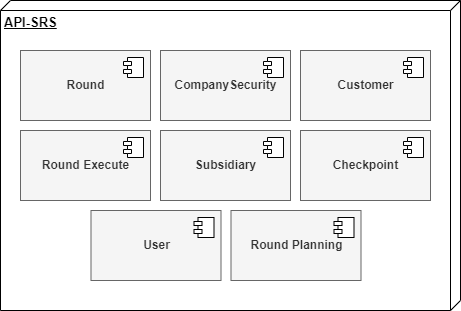

The diagram above was exported from draw.io. Its source (the exported page's mxGraphModel, read from the mxfile embedded in the PNG):
<mxGraphModel dx="1050" dy="515" grid="1" gridSize="10" guides="1" tooltips="1" connect="1" arrows="1" fold="1" page="1" pageScale="1" pageWidth="827" pageHeight="1169" math="0" shadow="0">
  <root>
    <mxCell id="0" />
    <mxCell id="1" parent="0" />
    <mxCell id="ubY4wiV68kKnMCfRvXKd-4" value="&lt;b&gt;&lt;font style=&quot;font-size: 13px;&quot;&gt;API-SRS&lt;/font&gt;&lt;/b&gt;" style="verticalAlign=top;align=left;spacingTop=8;spacingLeft=2;spacingRight=12;shape=cube;size=10;direction=south;fontStyle=4;html=1;" vertex="1" parent="1">
      <mxGeometry x="110" y="140" width="460" height="310" as="geometry" />
    </mxCell>
    <mxCell id="ubY4wiV68kKnMCfRvXKd-5" value="&lt;b&gt;Round&lt;/b&gt;" style="html=1;dropTarget=0;" vertex="1" parent="1">
      <mxGeometry x="130" y="190" width="130" height="70" as="geometry" />
    </mxCell>
    <mxCell id="ubY4wiV68kKnMCfRvXKd-6" value="" style="shape=module;jettyWidth=8;jettyHeight=4;" vertex="1" parent="ubY4wiV68kKnMCfRvXKd-5">
      <mxGeometry x="1" width="20" height="20" relative="1" as="geometry">
        <mxPoint x="-27" y="7" as="offset" />
      </mxGeometry>
    </mxCell>
    <mxCell id="ubY4wiV68kKnMCfRvXKd-7" value="&lt;b&gt;CompanySecurity&lt;/b&gt;" style="html=1;dropTarget=0;" vertex="1" parent="1">
      <mxGeometry x="270" y="190" width="130" height="70" as="geometry" />
    </mxCell>
    <mxCell id="ubY4wiV68kKnMCfRvXKd-8" value="" style="shape=module;jettyWidth=8;jettyHeight=4;" vertex="1" parent="ubY4wiV68kKnMCfRvXKd-7">
      <mxGeometry x="1" width="20" height="20" relative="1" as="geometry">
        <mxPoint x="-27" y="7" as="offset" />
      </mxGeometry>
    </mxCell>
    <mxCell id="ubY4wiV68kKnMCfRvXKd-9" value="&lt;b&gt;Customer&lt;/b&gt;" style="html=1;dropTarget=0;" vertex="1" parent="1">
      <mxGeometry x="410" y="190" width="130" height="70" as="geometry" />
    </mxCell>
    <mxCell id="ubY4wiV68kKnMCfRvXKd-10" value="" style="shape=module;jettyWidth=8;jettyHeight=4;" vertex="1" parent="ubY4wiV68kKnMCfRvXKd-9">
      <mxGeometry x="1" width="20" height="20" relative="1" as="geometry">
        <mxPoint x="-27" y="7" as="offset" />
      </mxGeometry>
    </mxCell>
    <mxCell id="ubY4wiV68kKnMCfRvXKd-11" value="&lt;b&gt;Round Execute&lt;/b&gt;" style="html=1;dropTarget=0;fillColor=#f5f5f5;strokeColor=#666666;fontColor=#333333;strokeWidth=1;" vertex="1" parent="1">
      <mxGeometry x="130" y="270" width="130" height="70" as="geometry" />
    </mxCell>
    <mxCell id="ubY4wiV68kKnMCfRvXKd-12" value="" style="shape=module;jettyWidth=8;jettyHeight=4;" vertex="1" parent="ubY4wiV68kKnMCfRvXKd-11">
      <mxGeometry x="1" width="20" height="20" relative="1" as="geometry">
        <mxPoint x="-27" y="7" as="offset" />
      </mxGeometry>
    </mxCell>
    <mxCell id="ubY4wiV68kKnMCfRvXKd-13" value="&lt;b&gt;Subsidiary&lt;/b&gt;" style="html=1;dropTarget=0;" vertex="1" parent="1">
      <mxGeometry x="270" y="270" width="130" height="70" as="geometry" />
    </mxCell>
    <mxCell id="ubY4wiV68kKnMCfRvXKd-14" value="" style="shape=module;jettyWidth=8;jettyHeight=4;" vertex="1" parent="ubY4wiV68kKnMCfRvXKd-13">
      <mxGeometry x="1" width="20" height="20" relative="1" as="geometry">
        <mxPoint x="-27" y="7" as="offset" />
      </mxGeometry>
    </mxCell>
    <mxCell id="ubY4wiV68kKnMCfRvXKd-15" value="&lt;b&gt;Checkpoint&lt;/b&gt;" style="html=1;dropTarget=0;" vertex="1" parent="1">
      <mxGeometry x="410" y="270" width="130" height="70" as="geometry" />
    </mxCell>
    <mxCell id="ubY4wiV68kKnMCfRvXKd-16" value="" style="shape=module;jettyWidth=8;jettyHeight=4;" vertex="1" parent="ubY4wiV68kKnMCfRvXKd-15">
      <mxGeometry x="1" width="20" height="20" relative="1" as="geometry">
        <mxPoint x="-27" y="7" as="offset" />
      </mxGeometry>
    </mxCell>
    <mxCell id="ubY4wiV68kKnMCfRvXKd-17" value="&lt;b&gt;User&lt;/b&gt;" style="html=1;dropTarget=0;fillColor=#f5f5f5;strokeColor=#666666;fontColor=#333333;strokeWidth=1;" vertex="1" parent="1">
      <mxGeometry x="200.5" y="350" width="130" height="70" as="geometry" />
    </mxCell>
    <mxCell id="ubY4wiV68kKnMCfRvXKd-18" value="" style="shape=module;jettyWidth=8;jettyHeight=4;" vertex="1" parent="ubY4wiV68kKnMCfRvXKd-17">
      <mxGeometry x="1" width="20" height="20" relative="1" as="geometry">
        <mxPoint x="-27" y="7" as="offset" />
      </mxGeometry>
    </mxCell>
    <mxCell id="ubY4wiV68kKnMCfRvXKd-19" value="&lt;b&gt;Round Planning&lt;/b&gt;" style="html=1;dropTarget=0;fillColor=#f5f5f5;strokeColor=#666666;fontColor=#333333;strokeWidth=1;" vertex="1" parent="1">
      <mxGeometry x="340.5" y="350" width="130" height="70" as="geometry" />
    </mxCell>
    <mxCell id="ubY4wiV68kKnMCfRvXKd-20" value="" style="shape=module;jettyWidth=8;jettyHeight=4;" vertex="1" parent="ubY4wiV68kKnMCfRvXKd-19">
      <mxGeometry x="1" width="20" height="20" relative="1" as="geometry">
        <mxPoint x="-27" y="7" as="offset" />
      </mxGeometry>
    </mxCell>
    <mxCell id="ubY4wiV68kKnMCfRvXKd-21" value="&lt;b&gt;Round&lt;/b&gt;" style="html=1;dropTarget=0;fillColor=#f5f5f5;strokeColor=#666666;fontColor=#333333;strokeWidth=1;" vertex="1" parent="1">
      <mxGeometry x="130" y="190" width="130" height="70" as="geometry" />
    </mxCell>
    <mxCell id="ubY4wiV68kKnMCfRvXKd-22" value="" style="shape=module;jettyWidth=8;jettyHeight=4;" vertex="1" parent="ubY4wiV68kKnMCfRvXKd-21">
      <mxGeometry x="1" width="20" height="20" relative="1" as="geometry">
        <mxPoint x="-27" y="7" as="offset" />
      </mxGeometry>
    </mxCell>
    <mxCell id="ubY4wiV68kKnMCfRvXKd-23" value="&lt;b&gt;CompanySecurity&lt;/b&gt;" style="html=1;dropTarget=0;fillColor=#f5f5f5;strokeColor=#666666;fontColor=#333333;strokeWidth=1;" vertex="1" parent="1">
      <mxGeometry x="270" y="190" width="130" height="70" as="geometry" />
    </mxCell>
    <mxCell id="ubY4wiV68kKnMCfRvXKd-24" value="" style="shape=module;jettyWidth=8;jettyHeight=4;" vertex="1" parent="ubY4wiV68kKnMCfRvXKd-23">
      <mxGeometry x="1" width="20" height="20" relative="1" as="geometry">
        <mxPoint x="-27" y="7" as="offset" />
      </mxGeometry>
    </mxCell>
    <mxCell id="ubY4wiV68kKnMCfRvXKd-25" value="&lt;b&gt;Customer&lt;/b&gt;" style="html=1;dropTarget=0;fillColor=#f5f5f5;strokeColor=#666666;fontColor=#333333;strokeWidth=1;" vertex="1" parent="1">
      <mxGeometry x="410" y="190" width="130" height="70" as="geometry" />
    </mxCell>
    <mxCell id="ubY4wiV68kKnMCfRvXKd-26" value="" style="shape=module;jettyWidth=8;jettyHeight=4;" vertex="1" parent="ubY4wiV68kKnMCfRvXKd-25">
      <mxGeometry x="1" width="20" height="20" relative="1" as="geometry">
        <mxPoint x="-27" y="7" as="offset" />
      </mxGeometry>
    </mxCell>
    <mxCell id="ubY4wiV68kKnMCfRvXKd-27" value="&lt;b&gt;Checkpoint&lt;/b&gt;" style="html=1;dropTarget=0;fillColor=#f5f5f5;strokeColor=#666666;fontColor=#333333;strokeWidth=1;" vertex="1" parent="1">
      <mxGeometry x="410" y="270" width="130" height="70" as="geometry" />
    </mxCell>
    <mxCell id="ubY4wiV68kKnMCfRvXKd-28" value="" style="shape=module;jettyWidth=8;jettyHeight=4;" vertex="1" parent="ubY4wiV68kKnMCfRvXKd-27">
      <mxGeometry x="1" width="20" height="20" relative="1" as="geometry">
        <mxPoint x="-27" y="7" as="offset" />
      </mxGeometry>
    </mxCell>
    <mxCell id="ubY4wiV68kKnMCfRvXKd-29" value="&lt;b&gt;Subsidiary&lt;/b&gt;" style="html=1;dropTarget=0;fillColor=#f5f5f5;strokeColor=#666666;fontColor=#333333;strokeWidth=1;" vertex="1" parent="1">
      <mxGeometry x="270" y="270" width="130" height="70" as="geometry" />
    </mxCell>
    <mxCell id="ubY4wiV68kKnMCfRvXKd-30" value="" style="shape=module;jettyWidth=8;jettyHeight=4;" vertex="1" parent="ubY4wiV68kKnMCfRvXKd-29">
      <mxGeometry x="1" width="20" height="20" relative="1" as="geometry">
        <mxPoint x="-27" y="7" as="offset" />
      </mxGeometry>
    </mxCell>
  </root>
</mxGraphModel>